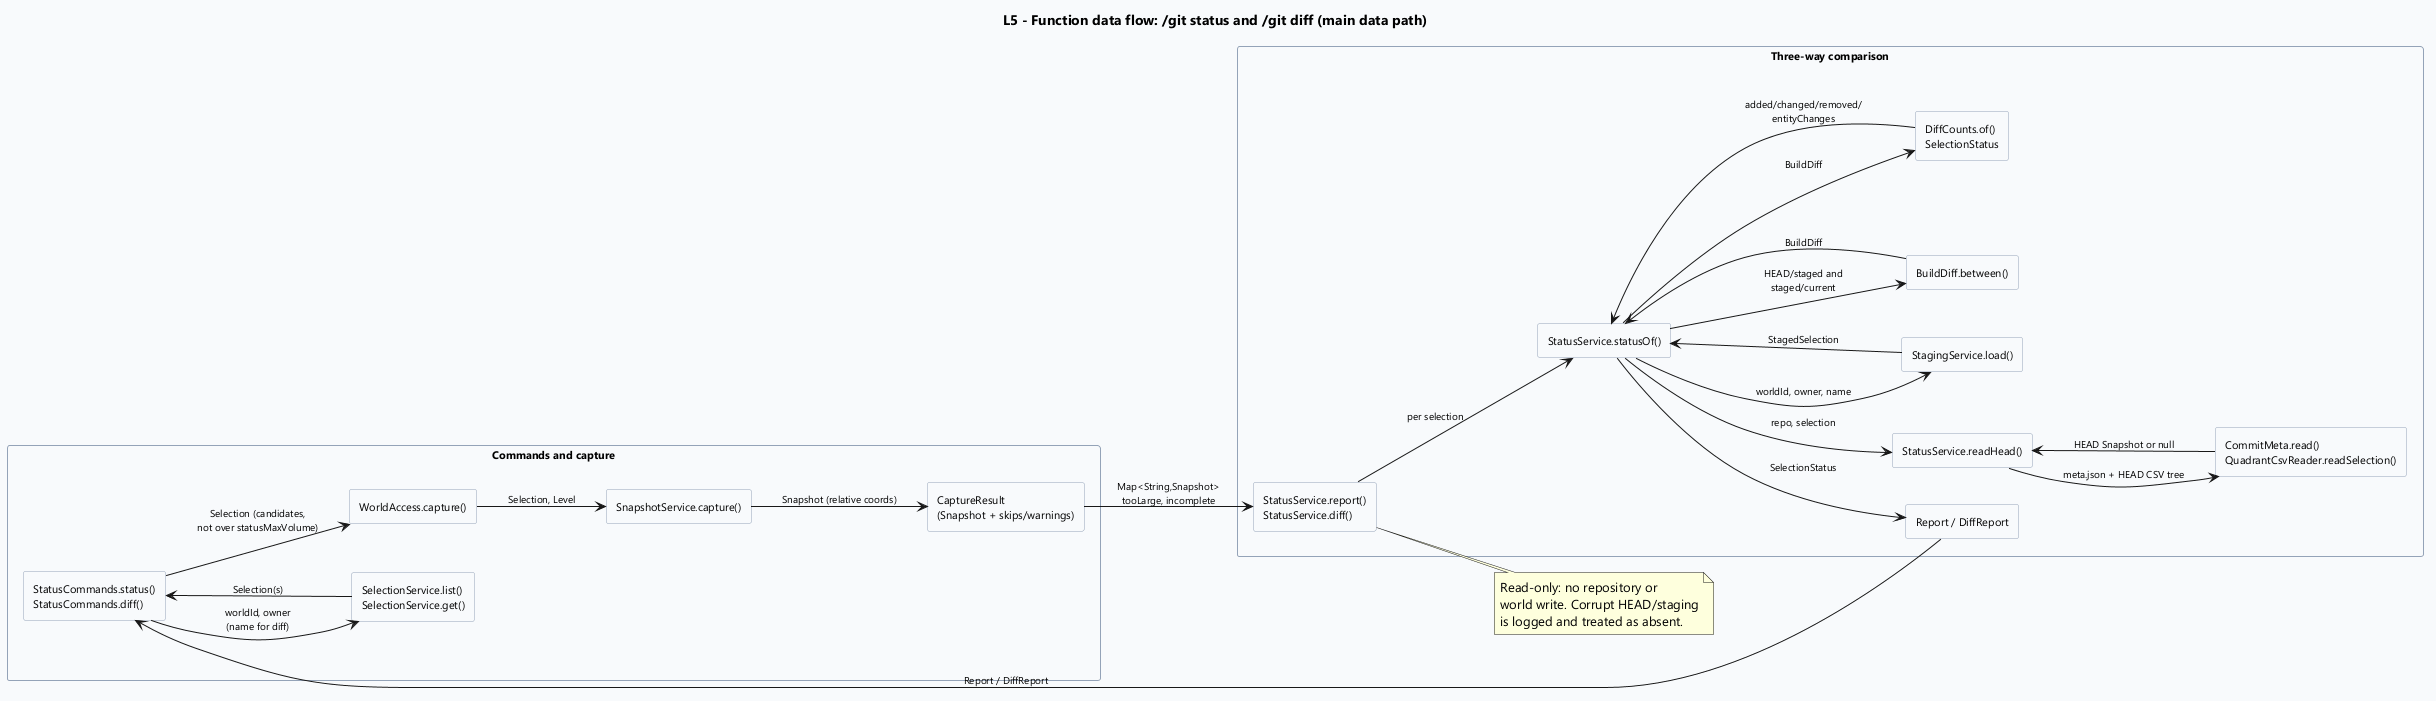

The diagram above was rendered by PlantUML. Its source (embedded in the PNG):
@startuml
skinparam shadowing false
skinparam defaultFontName "Segoe UI"
skinparam packageStyle rectangle
skinparam rectangle {
  BackgroundColor #F8FAFC
  BorderColor #94A3B8
  FontSize 11
}
skinparam ArrowFontSize 10
hide stereotype
left to right direction

title L5 - Function data flow: /git status and /git diff (main data path)

package "Commands and capture" {
  rectangle "StatusCommands.status()\nStatusCommands.diff()" as cmd
  rectangle "SelectionService.list()\nSelectionService.get()" as selections
  rectangle "WorldAccess.capture()" as wacapture
  rectangle "SnapshotService.capture()" as capture
  rectangle "CaptureResult\n(Snapshot + skips/warnings)" as current
}

package "Three-way comparison" {
  rectangle "StatusService.report()\nStatusService.diff()" as service
  rectangle "StatusService.statusOf()" as statusof
  rectangle "StagingService.load()" as staged
  rectangle "StatusService.readHead()" as readhead
  rectangle "CommitMeta.read()\nQuadrantCsvReader.readSelection()" as head
  rectangle "BuildDiff.between()" as diff
  rectangle "DiffCounts.of()\nSelectionStatus" as counts
  rectangle "Report / DiffReport" as report
}

cmd --> selections : "worldId, owner\n(name for diff)"
selections --> cmd : "Selection(s)"
cmd --> wacapture : "Selection (candidates,\nnot over statusMaxVolume)"
wacapture --> capture : "Selection, Level"
capture --> current : "Snapshot (relative coords)"
current --> service : "Map<String,Snapshot>\ntooLarge, incomplete"
service --> statusof : "per selection"
statusof --> staged : "worldId, owner, name"
staged --> statusof : "StagedSelection"
statusof --> readhead : "repo, selection"
readhead --> head : "meta.json + HEAD CSV tree"
head --> readhead : "HEAD Snapshot or null"
statusof --> diff : "HEAD/staged and\nstaged/current"
diff --> statusof : "BuildDiff"
statusof --> counts : "BuildDiff"
counts --> statusof : "added/changed/removed/\nentityChanges"
statusof --> report : "SelectionStatus"
report --> cmd : "Report / DiffReport"

note right of service
  Read-only: no repository or
  world write. Corrupt HEAD/staging
  is logged and treated as absent.
end note

@enduml